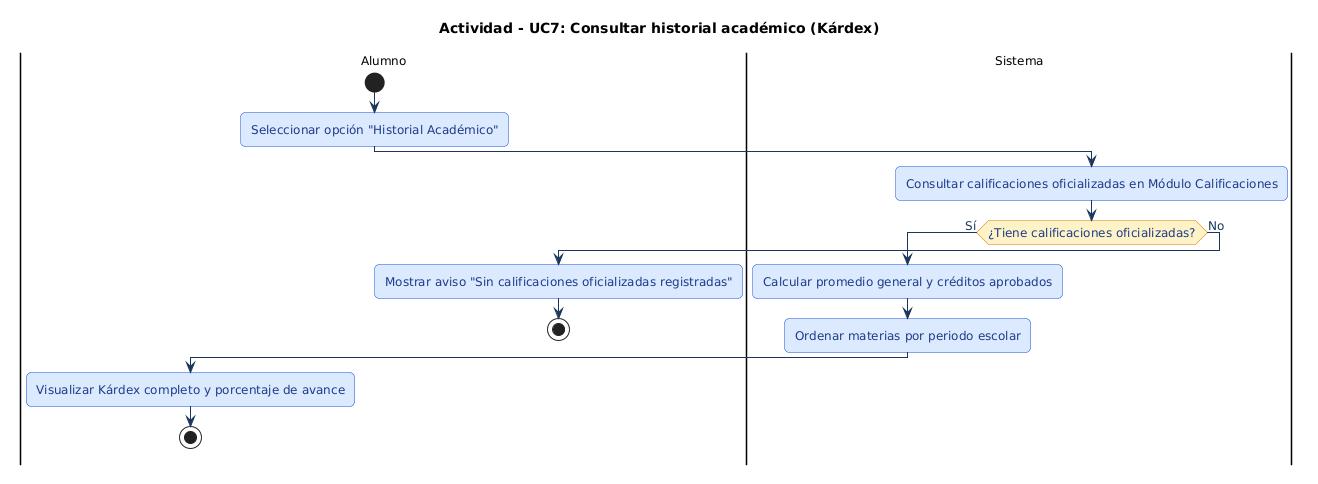

The diagram above was rendered by PlantUML. Its source (embedded in the PNG):
@startuml
' === ESTILO HOMOLOGADO EQUIPO 1 (ACTIVIDAD 3) ===
skinparam shadowing false
skinparam roundcorner 10
skinparam defaultFontName Arial
skinparam defaultFontSize 12
skinparam ArrowColor #1B365D
skinparam ArrowFontColor #1B365D
skinparam actor {
    BackgroundColor #E3F2FD
    BorderColor #1565C0
    FontColor #0D47A1
}
skinparam package {
    BackgroundColor #F8FAFC
    BorderColor #1E3A8A
    FontColor #1E3A8A
}
skinparam rectangle {
    BackgroundColor #FFFFFF
    BorderColor #1E3A8A
    FontColor #0F172A
}
skinparam usecase {
    BackgroundColor #E0F2FE
    BorderColor #0284C7
    FontColor #0C4A6E
}
skinparam component {
    BackgroundColor #DBEAFE
    BorderColor #1D4ED8
    FontColor #1E3A8A
}
skinparam database {
    BackgroundColor #FEF3C7
    BorderColor #D97706
    FontColor #78350F
}
skinparam sequence {
    ParticipantBackgroundColor #DBEAFE
    ParticipantBorderColor #1D4ED8
    ParticipantFontColor #1E3A8A
    BoundaryBackgroundColor #E0F2FE
    BoundaryBorderColor #0284C7
    ControlBackgroundColor #DCFCE7
    ControlBorderColor #15803D
    LifeLineBorderColor #64748B
}
skinparam activity {
    BackgroundColor #DBEAFE
    BorderColor #1D4ED8
    FontColor #1E3A8A
    DiamondBackgroundColor #FEF3C7
    DiamondBorderColor #D97706
}
skinparam state {
    BackgroundColor #E0F2FE
    BorderColor #0369A1
    FontColor #0C4A6E
}
skinparam class {
    BackgroundColor #F0F9FF
    BorderColor #0284C7
    HeaderBackgroundColor #0284C7
    FontColor #0F172A
}
title Actividad - UC7: Consultar historial académico (Kárdex)
|Alumno|
start
:Seleccionar opción "Historial Académico";

|Sistema|
:Consultar calificaciones oficializadas en Módulo Calificaciones;
if (¿Tiene calificaciones oficializadas?) then (Sí)
    :Calcular promedio general y créditos aprobados;
    :Ordenar materias por periodo escolar;
    |Alumno|
    :Visualizar Kárdex completo y porcentaje de avance;
    stop
else (No)
    |Alumno|
    :Mostrar aviso "Sin calificaciones oficializadas registradas";
    stop
endif
@enduml